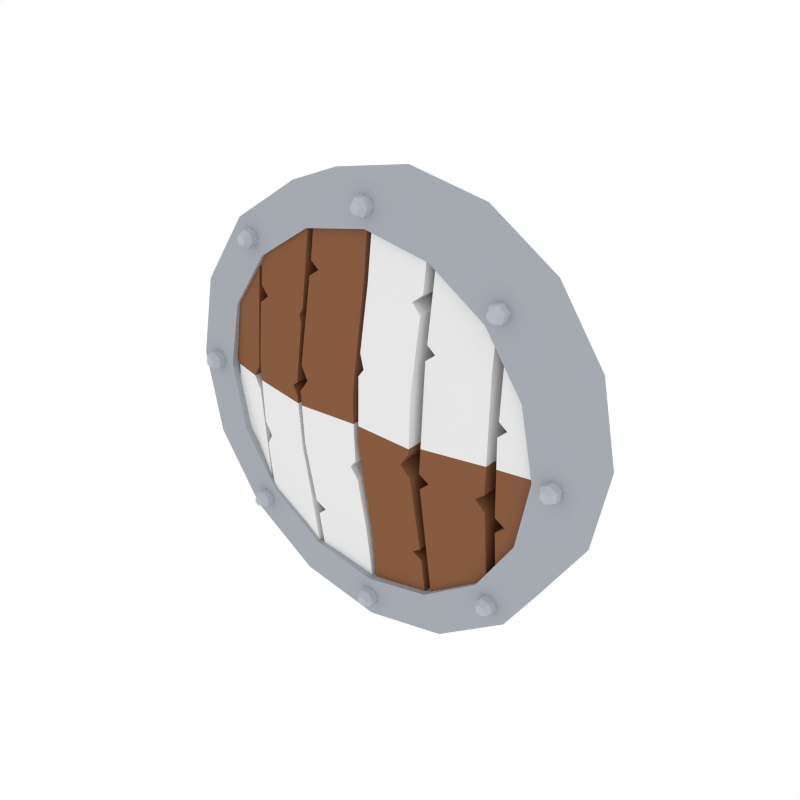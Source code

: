 # Source: Shield_Round_2.blend  (saved by Blender 2.79.0; exported with 4.5.12 LTS)
import bpy
from mathutils import Matrix  # noqa: F401  (used for matrix-valued properties, if any)

bpy.ops.wm.read_factory_settings(use_empty=True)
scene = bpy.context.scene
scene.name = 'Scene'

# ---- collections
col_collection_1 = bpy.data.collections.new('Collection 1'); scene.collection.children.link(col_collection_1)

# ---- materials (node trees are filled in below, after node groups)
mat_lightwood = bpy.data.materials.new('LightWood')
mat_lightwood.alpha_threshold = 0.0
mat_lightwood.diffuse_color = (0.2384, 0.1046, 0.05127, 1.0)
mat_lightwood.roughness = 0.5
mat_steel = bpy.data.materials.new('Steel')
mat_steel.alpha_threshold = 0.0
mat_steel.diffuse_color = (0.3763, 0.402, 0.4397, 1.0)
mat_steel.roughness = 0.5
mat_darkwood = bpy.data.materials.new('DarkWood')
mat_darkwood.alpha_threshold = 0.0
mat_darkwood.diffuse_color = (0.1626, 0.07264, 0.03634, 1.0)
mat_darkwood.roughness = 0.5
mat_lightsteel = bpy.data.materials.new('LightSteel')
mat_lightsteel.alpha_threshold = 0.0
mat_lightsteel.diffuse_color = (0.4621, 0.491, 0.5395, 1.0)
mat_lightsteel.roughness = 0.5
mat_white = bpy.data.materials.new('White')
mat_white.alpha_threshold = 0.0
mat_white.roughness = 0.5

# ---- material node trees

# ---- world
world_world = bpy.data.worlds.new('World'); scene.world = world_world
world_world.color = (1.0, 1.0, 1.0)
world_world.use_sun_shadow = False
world_world.sun_shadow_jitter_overblur = 0.0
world_world.cycles.sampling_method = 'NONE'
world_world.cycles.sample_map_resolution = 256

# ---- meshes
me_cylinder_027 = bpy.data.meshes.new('Cylinder.027')
me_cylinder_027.from_pydata([(-1.0, 0.1236, 4.888e-07), (-1.0, -0.1279, 4.888e-07), (-0.9239, 0.1236, 0.3827), (-0.9239, -0.1279, 0.3827), (-0.7071, 0.1236, 0.7071), (-0.7071, -0.1279, 0.7071), (-0.3827, 0.1236, 0.9239), (-0.3827, -0.1279, 0.9239), (5.552e-07, 0.1236, 1.0), (5.848e-07, -0.1279, 1.0), (0.3827, 0.1236, 0.9239), (0.3827, -0.1279, 0.9239), (0.7071, 0.1236, 0.7071), (0.7071, -0.1279, 0.7071), (0.9239, 0.1236, 0.3827), (0.9239, -0.1279, 0.3827), (1.0, 0.1236, -3.378e-07), (1.0, -0.1279, -3.378e-07), (0.9239, 0.1236, -0.3827), (0.9239, -0.1279, -0.3827), (0.7071, 0.1236, -0.7071), (0.7071, -0.1279, -0.7071), (0.3827, 0.1236, -0.9239), (0.3827, -0.1279, -0.9239), (-4.78e-07, 0.1236, -1.0), (-4.484e-07, -0.1279, -1.0), (-0.3827, 0.1236, -0.9239), (-0.3827, -0.1279, -0.9239), (-0.7071, 0.1236, -0.7071), (-0.7071, -0.1279, -0.7071), (-0.9239, 0.1236, -0.3827), (-0.9239, -0.1279, -0.3827), (-0.7448, -0.1404, 0.3085), (-0.8062, -0.1404, 3.94e-07), (-0.57, -0.1404, 0.57), (-0.3085, -0.1404, 0.7448), (4.836e-07, -0.1404, 0.8062), (0.3085, -0.1404, 0.7448), (0.57, -0.1404, 0.57), (0.7448, -0.1404, 0.3085), (0.8062, -0.1404, -2.723e-07), (0.7448, -0.1404, -0.3085), (0.57, -0.1404, -0.57), (0.3085, -0.1404, -0.7448), (-3.493e-07, -0.1404, -0.8062), (-0.3085, -0.1404, -0.7448), (-0.57, -0.1404, -0.57), (-0.7448, -0.1404, -0.3085), (-0.7448, 0.003232, 0.3085), (-0.8062, 0.003232, 3.94e-07), (-0.57, 0.003232, 0.57), (-0.3085, 0.003232, 0.7448), (4.602e-07, 0.003232, 0.8062), (0.3085, 0.003232, 0.7448), (0.57, 0.003232, 0.57), (0.7448, 0.003232, 0.3085), (0.8062, 0.003232, -2.723e-07), (0.7448, 0.003232, -0.3085), (0.57, 0.003232, -0.57), (0.3085, 0.003232, -0.7448), (-3.727e-07, 0.003232, -0.8062), (-0.3085, 0.003232, -0.7448), (-0.57, 0.003232, -0.57), (-0.7448, 0.003232, -0.3085), (-0.585, -0.02363, 0.2423), (-0.6332, -0.02363, 3.095e-07), (-0.4477, -0.02363, 0.4478), (-0.2423, -0.02363, 0.585), (3.725e-07, -0.02363, 0.6332), (0.2423, -0.02363, 0.585), (0.4478, -0.02363, 0.4477), (0.585, -0.02363, 0.2423), (0.6332, -0.02363, -2.139e-07), (0.585, -0.02363, -0.2423), (0.4477, -0.02363, -0.4478), (0.2423, -0.02363, -0.585), (-2.817e-07, -0.02363, -0.6332), (-0.2423, -0.02363, -0.585), (-0.4478, -0.02363, -0.4477), (-0.585, -0.02363, -0.2423), (-0.3645, -0.06585, 0.151), (-0.3946, -0.06585, 1.929e-07), (-0.279, -0.06585, 0.279), (-0.151, -0.06585, 0.3645), (2.523e-07, -0.06585, 0.3946), (0.151, -0.06585, 0.3645), (0.279, -0.06585, 0.279), (0.3645, -0.06585, 0.151), (0.3946, -0.06585, -1.333e-07), (0.3645, -0.06585, -0.151), (0.279, -0.06585, -0.279), (0.151, -0.06585, -0.3645), (-1.554e-07, -0.06585, -0.3946), (-0.151, -0.06585, -0.3645), (-0.279, -0.06585, -0.279), (-0.3645, -0.06585, -0.151), (-0.1333, -0.111, 0.05522), (-0.1443, -0.111, 7.052e-08), (-0.102, -0.111, 0.102), (-0.05522, -0.111, 0.1333), (1.264e-07, -0.111, 0.1443), (0.05522, -0.111, 0.1333), (0.102, -0.111, 0.102), (0.1333, -0.111, 0.05522), (0.1443, -0.111, -4.874e-08), (0.1333, -0.111, -0.05522), (0.102, -0.111, -0.102), (0.05522, -0.111, -0.1333), (-2.266e-08, -0.111, -0.1443), (-0.05522, -0.111, -0.1333), (-0.102, -0.111, -0.102), (-0.1333, -0.111, -0.05522), (-0.8132, 0.1119, 3.975e-07), (-0.7513, 0.1119, 0.3112), (-0.575, 0.1119, 0.575), (-0.3112, 0.1119, 0.7513), (4.576e-07, 0.1119, 0.8132), (0.3112, 0.1119, 0.7513), (0.575, 0.1119, 0.575), (0.7513, 0.1119, 0.3112), (0.8132, 0.1119, -2.747e-07), (0.7513, 0.1119, -0.3112), (0.575, 0.1119, -0.575), (0.3112, 0.1119, -0.7513), (-3.826e-07, 0.1119, -0.8132), (-0.3112, 0.1119, -0.7513), (-0.575, 0.1119, -0.575), (-0.7513, 0.1119, -0.3112), (-0.6369, 0.09859, 3.113e-07), (-0.5884, 0.09859, 0.2437), (-0.4503, 0.09859, 0.4503), (-0.2437, 0.09859, 0.5884), (3.682e-07, 0.09859, 0.6369), (0.2437, 0.09859, 0.5884), (0.4503, 0.09859, 0.4503), (0.5884, 0.09859, 0.2437), (0.6369, 0.09859, -2.151e-07), (0.5884, 0.09859, -0.2437), (0.4503, 0.09859, -0.4503), (0.2437, 0.09859, -0.5884), (-2.899e-07, 0.09859, -0.6369), (-0.2437, 0.09859, -0.5884), (-0.4503, 0.09859, -0.4503), (-0.5884, 0.09859, -0.2437), (-0.4079, 0.08413, 1.993e-07), (-0.3768, 0.08413, 0.1561), (-0.2884, 0.08413, 0.2884), (-0.1561, 0.08413, 0.3768), (2.537e-07, 0.08413, 0.4079), (0.1561, 0.08413, 0.3768), (0.2884, 0.08413, 0.2884), (0.3768, 0.08413, 0.1561), (0.4079, 0.08413, -1.378e-07), (0.3768, 0.08413, -0.1561), (0.2884, 0.08413, -0.2884), (0.1561, 0.08413, -0.3768), (-1.677e-07, 0.08413, -0.4079), (-0.1561, 0.08413, -0.3768), (-0.2884, 0.08413, -0.2884), (-0.3768, 0.08413, -0.1561), (-0.1385, 0.07424, 6.77e-08), (-0.128, 0.07424, 0.05301), (-0.09794, 0.07424, 0.09794), (-0.05301, 0.07424, 0.128), (1.182e-07, 0.07424, 0.1385), (0.05301, 0.07424, 0.128), (0.09794, 0.07424, 0.09794), (0.128, 0.07424, 0.05301), (0.1385, 0.07424, -4.679e-08), (0.128, 0.07424, -0.05301), (0.09794, 0.07424, -0.09794), (0.05301, 0.07424, -0.128), (-2.486e-08, 0.07424, -0.1385), (-0.05301, 0.07424, -0.128), (-0.09794, 0.07424, -0.09794), (-0.128, 0.07424, -0.05301), (0.04126, -0.08662, -0.8969), (0.04126, -0.1691, -0.8969), (0.02063, -0.08662, -0.9327), (0.02063, -0.1691, -0.9327), (-0.02063, -0.08662, -0.9327), (-0.02063, -0.1691, -0.9327), (-0.04126, -0.08662, -0.8969), (-0.04126, -0.1691, -0.8969), (-0.02063, -0.08662, -0.8612), (-0.02063, -0.1691, -0.8612), (0.02063, -0.08662, -0.8612), (0.02063, -0.1691, -0.8612), (0.01147, -0.195, -0.9168), (0.02294, -0.195, -0.8969), (-0.01147, -0.195, -0.9168), (-0.02294, -0.195, -0.8969), (-0.01147, -0.195, -0.8771), (0.01147, -0.195, -0.8771), (-0.6634, -0.08662, 0.6051), (-0.6634, -0.1691, 0.6051), (-0.6741, -0.08662, 0.6449), (-0.6741, -0.1691, 0.6449), (-0.6449, -0.08662, 0.6741), (-0.6449, -0.1691, 0.6741), (-0.6051, -0.08662, 0.6634), (-0.6051, -0.1691, 0.6634), (-0.5944, -0.08662, 0.6236), (-0.5944, -0.1691, 0.6236), (-0.6236, -0.08662, 0.5944), (-0.6236, -0.1691, 0.5944), (-0.6564, -0.195, 0.6402), (-0.6504, -0.195, 0.618), (-0.6402, -0.195, 0.6564), (-0.618, -0.195, 0.6505), (-0.6121, -0.195, 0.6283), (-0.6283, -0.195, 0.6121), (-0.8969, -0.08662, -0.04126), (-0.8969, -0.1691, -0.04126), (-0.9327, -0.08662, -0.02063), (-0.9327, -0.1691, -0.02063), (-0.9327, -0.08662, 0.02063), (-0.9327, -0.1691, 0.02063), (-0.8969, -0.08662, 0.04126), (-0.8969, -0.1691, 0.04126), (-0.8612, -0.08662, 0.02063), (-0.8612, -0.1691, 0.02063), (-0.8612, -0.08662, -0.02063), (-0.8612, -0.1691, -0.02063), (-0.9168, -0.195, -0.01147), (-0.8969, -0.195, -0.02294), (-0.9168, -0.195, 0.01147), (-0.8969, -0.195, 0.02294), (-0.8771, -0.195, 0.01147), (-0.8771, -0.195, -0.01147), (-0.6051, -0.08662, -0.6634), (-0.6051, -0.1691, -0.6634), (-0.6449, -0.08662, -0.6741), (-0.6449, -0.1691, -0.6741), (-0.6741, -0.08662, -0.6449), (-0.6741, -0.1691, -0.6449), (-0.6634, -0.08662, -0.6051), (-0.6634, -0.1691, -0.6051), (-0.6236, -0.08662, -0.5944), (-0.6236, -0.1691, -0.5944), (-0.5944, -0.08662, -0.6236), (-0.5944, -0.1691, -0.6236), (-0.6402, -0.195, -0.6564), (-0.618, -0.195, -0.6504), (-0.6564, -0.195, -0.6402), (-0.6505, -0.195, -0.618), (-0.6283, -0.195, -0.6121), (-0.6121, -0.195, -0.6283), (0.6634, -0.08662, -0.6051), (0.6634, -0.1691, -0.6051), (0.6741, -0.08662, -0.6449), (0.6741, -0.1691, -0.6449), (0.6449, -0.08662, -0.6741), (0.6449, -0.1691, -0.6741), (0.6051, -0.08662, -0.6634), (0.6051, -0.1691, -0.6634), (0.5944, -0.08662, -0.6236), (0.5944, -0.1691, -0.6236), (0.6236, -0.08662, -0.5944), (0.6236, -0.1691, -0.5944), (0.6564, -0.195, -0.6402), (0.6504, -0.195, -0.618), (0.6402, -0.195, -0.6564), (0.618, -0.195, -0.6505), (0.6121, -0.195, -0.6283), (0.6283, -0.195, -0.6121), (0.8969, -0.08662, 0.04126), (0.8969, -0.1691, 0.04126), (0.9327, -0.08662, 0.02063), (0.9327, -0.1691, 0.02063), (0.9327, -0.08662, -0.02063), (0.9327, -0.1691, -0.02063), (0.8969, -0.08662, -0.04126), (0.8969, -0.1691, -0.04126), (0.8612, -0.08662, -0.02063), (0.8612, -0.1691, -0.02063), (0.8612, -0.08662, 0.02063), (0.8612, -0.1691, 0.02063), (0.9168, -0.195, 0.01147), (0.8969, -0.195, 0.02294), (0.9168, -0.195, -0.01147), (0.8969, -0.195, -0.02294), (0.8771, -0.195, -0.01147), (0.8771, -0.195, 0.01147), (0.6051, -0.08662, 0.6634), (0.6051, -0.1691, 0.6634), (0.6449, -0.08662, 0.6741), (0.6449, -0.1691, 0.6741), (0.6741, -0.08662, 0.6449), (0.6741, -0.1691, 0.6449), (0.6634, -0.08662, 0.6051), (0.6634, -0.1691, 0.6051), (0.6236, -0.08662, 0.5944), (0.6236, -0.1691, 0.5944), (0.5944, -0.08662, 0.6236), (0.5944, -0.1691, 0.6236), (0.6402, -0.195, 0.6564), (0.618, -0.195, 0.6504), (0.6564, -0.195, 0.6402), (0.6505, -0.195, 0.618), (0.6283, -0.195, 0.6121), (0.6121, -0.195, 0.6283), (-0.04126, -0.08662, 0.8969), (-0.04126, -0.1691, 0.8969), (-0.02063, -0.08662, 0.9327), (-0.02063, -0.1691, 0.9327), (0.02063, -0.08662, 0.9327), (0.02063, -0.1691, 0.9327), (0.04126, -0.08662, 0.8969), (0.04126, -0.1691, 0.8969), (0.02063, -0.08662, 0.8612), (0.02063, -0.1691, 0.8612), (-0.02063, -0.08662, 0.8612), (-0.02063, -0.1691, 0.8612), (-0.01147, -0.195, 0.9168), (-0.02294, -0.195, 0.8969), (0.01147, -0.195, 0.9168), (0.02294, -0.195, 0.8969), (0.01147, -0.195, 0.8771), (-0.01147, -0.195, 0.8771), (0.4999, 0.07102, -0.1842), (0.4999, 0.07102, -0.2555), (0.4999, 0.2477, -0.1528), (0.4999, 0.2854, -0.246), (0.3252, 0.07102, -0.1842), (0.3252, 0.07102, -0.2555), (0.3252, 0.2477, -0.1528), (0.3252, 0.2854, -0.246), (0.4999, 0.3682, -0.07858), (0.4999, 0.292, -0.05537), (0.3252, 0.292, -0.05537), (0.3252, 0.3682, -0.07858), (0.4999, 0.07102, 0.351), (0.4999, 0.07102, 0.4223), (0.4999, 0.2477, 0.3196), (0.4999, 0.2854, 0.4128), (0.3252, 0.07102, 0.351), (0.3252, 0.07102, 0.4223), (0.3252, 0.2477, 0.3196), (0.3252, 0.2854, 0.4128), (0.4999, 0.3682, 0.2454), (0.4999, 0.292, 0.2222), (0.3252, 0.292, 0.2222), (0.3252, 0.3682, 0.2454), (0.4999, 0.3724, 0.08341), (0.4999, 0.3013, 0.08341), (0.3252, 0.3013, 0.08341), (0.3252, 0.3724, 0.08341), (-0.3081, 0.07102, -0.1842), (-0.3081, 0.07102, -0.2555), (-0.3081, 0.2477, -0.1528), (-0.3081, 0.2854, -0.246), (-0.4828, 0.07102, -0.1842), (-0.4828, 0.07102, -0.2555), (-0.4828, 0.2477, -0.1528), (-0.4828, 0.2854, -0.246), (-0.3081, 0.3682, -0.07858), (-0.3081, 0.292, -0.05537), (-0.4828, 0.292, -0.05537), (-0.4828, 0.3682, -0.07857), (-0.308, 0.07102, 0.351), (-0.308, 0.07102, 0.4223), (-0.308, 0.2477, 0.3196), (-0.308, 0.2854, 0.4128), (-0.4828, 0.07102, 0.351), (-0.4828, 0.07102, 0.4223), (-0.4828, 0.2477, 0.3196), (-0.4828, 0.2854, 0.4128), (-0.308, 0.3682, 0.2454), (-0.308, 0.292, 0.2222), (-0.4828, 0.292, 0.2222), (-0.4828, 0.3682, 0.2454), (-0.3081, 0.3724, 0.08341), (-0.3081, 0.3013, 0.08341), (-0.4828, 0.3013, 0.08341), (-0.4828, 0.3724, 0.08341), (-0.6089, 0.01276, -0.7064), (-0.6089, -0.1084, -0.7064), (-0.8237, 0.01652, -0.5156), (-0.8237, -0.1046, -0.5156), (-0.6089, 0.01276, 0.7064), (-0.6089, -0.1084, 0.7064), (-0.8237, 0.01652, 0.5156), (-0.8237, -0.1046, 0.5156), (-0.8237, 0.01447, 0.04254), (-0.789, 0.01012, -0.003211), (-0.789, 0.009684, -0.03842), (-0.789, -0.1115, -0.03842), (-0.789, -0.111, -0.003211), (-0.8237, -0.1067, 0.04254), (-0.6089, -0.03917, -0.05829), (-0.6498, -0.0291, -0.003211), (-0.6089, -0.03917, 0.05829), (-0.6089, -0.1603, 0.05829), (-0.6498, -0.1502, -0.003211), (-0.6089, -0.1603, -0.05829), (-0.5897, 0.009029, 0.7064), (-0.5897, -0.1121, 0.7064), (-0.3136, 0.01109, 0.8458), (-0.3136, -0.1101, 0.8458), (-0.5897, 0.00903, -0.7064), (-0.5897, -0.1121, -0.7064), (-0.3136, 0.01109, -0.8458), (-0.3136, -0.1101, -0.8458), (-0.3136, -0.07121, -0.3089), (-0.3136, -0.07905, -0.2664), (-0.3136, -0.08637, -0.2239), (-0.3136, -0.2075, -0.2239), (-0.3136, -0.2002, -0.2664), (-0.3136, -0.1923, -0.3089), (-0.5897, -0.03733, -0.2081), (-0.5488, -0.04294, -0.2664), (-0.5897, -0.02952, -0.3247), (-0.5897, -0.1507, -0.3247), (-0.5488, -0.1641, -0.2664), (-0.5897, -0.1585, -0.2081), (-0.3136, -0.06387, 0.348), (-0.3282, -0.0559, 0.3832), (-0.3136, -0.05209, 0.4101), (-0.5897, -0.1451, 0.358), (-0.5433, -0.1458, 0.3964), (-0.5897, -0.1336, 0.4348), (-0.3136, -0.1732, 0.4101), (-0.3282, -0.177, 0.3832), (-0.3136, -0.185, 0.348), (-0.5897, -0.0125, 0.4348), (-0.5433, -0.02466, 0.3964), (-0.5897, -0.02401, 0.358), (-0.3136, -0.2224, 0.09536), (-0.341, -0.2191, 0.07351), (-0.3136, -0.2257, 0.03791), (-0.5897, -0.04747, 0.09766), (-0.5897, -0.04733, 0.06922), (-0.5897, -0.04673, 0.04079), (-0.3136, -0.1045, 0.03791), (-0.341, -0.09798, 0.07351), (-0.3136, -0.1013, 0.09536), (-0.5897, -0.1679, 0.04079), (-0.5897, -0.1685, 0.06922), (-0.5897, -0.1686, 0.09766), (-0.2874, 0.01571, -0.849), (-0.2874, -0.1055, -0.849), (-0.01136, 0.01413, -0.828), (-0.01136, -0.107, -0.828), (-0.2874, 0.01682, 0.861), (-0.2874, -0.1043, 0.861), (-0.01135, 0.01659, 0.8872), (-0.01135, -0.1046, 0.8872), (-0.01136, -0.08553, 0.1664), (-0.01136, -0.08978, 0.1239), (-0.01136, -0.09254, 0.08133), (-0.01136, -0.2136, 0.08133), (-0.01135, -0.2109, 0.1239), (-0.01135, -0.2066, 0.1664), (-0.2874, -0.1103, 0.06558), (-0.2466, -0.1076, 0.1239), (-0.2874, -0.09681, 0.1822), (-0.2874, -0.2179, 0.1822), (-0.2466, -0.2288, 0.1239), (-0.2874, -0.2312, 0.06558), (-0.01136, -0.03187, -0.4905), (-0.01136, -0.0261, -0.5216), (-0.01136, -0.02052, -0.5526), (-0.2874, -0.162, -0.5005), (-0.241, -0.1527, -0.5389), (-0.2874, -0.1468, -0.5774), (-0.01136, -0.1417, -0.5526), (-0.01136, -0.1472, -0.5216), (-0.01136, -0.153, -0.4905), (-0.2874, -0.02566, -0.5774), (-0.241, -0.03159, -0.5389), (-0.2874, -0.04089, -0.5005), (-0.01136, -0.1917, -0.2771), (-0.03874, -0.2041, -0.216), (-0.01136, -0.2047, -0.1804), (-0.2874, -0.08743, -0.2402), (-0.2874, -0.09212, -0.2117), (-0.2874, -0.09664, -0.1833), (-0.01136, -0.08361, -0.1804), (-0.03874, -0.08298, -0.216), (-0.01136, -0.07056, -0.2771), (-0.2874, -0.2177, -0.1833), (-0.2874, -0.2132, -0.2117), (-0.2874, -0.2085, -0.2402), (-0.01135, -0.1416, 0.5529), (-0.01135, -0.1359, 0.586), (-0.01135, -0.1306, 0.6191), (-0.2874, -0.03023, 0.5539), (-0.2436, -0.02253, 0.5851), (-0.2874, -0.01831, 0.6163), (-0.01135, -0.009419, 0.6191), (-0.01135, -0.01479, 0.586), (-0.01135, -0.02047, 0.5529), (-0.2874, -0.1394, 0.6163), (-0.2436, -0.1437, 0.5851), (-0.2874, -0.1514, 0.5539), (0.3264, 0.01834, 0.8281), (0.3264, -0.1028, 0.8281), (0.6024, 0.01869, 0.6372), (0.6024, -0.1025, 0.6372), (0.3264, 0.01914, -0.842), (0.3264, -0.102, -0.842), (0.6024, 0.02015, -0.6867), (0.6024, -0.101, -0.6867), (0.6024, -0.01708, -0.2137), (0.5623, -0.02993, -0.1588), (0.6024, -0.02556, -0.1286), (0.6024, -0.1467, -0.1286), (0.5623, -0.1511, -0.1588), (0.6024, -0.1382, -0.2137), (0.3264, -0.08262, -0.1129), (0.3672, -0.07157, -0.1511), (0.3264, -0.07707, -0.1852), (0.3264, -0.1982, -0.1852), (0.3672, -0.1927, -0.1511), (0.3264, -0.2037, -0.1129), (0.6024, -0.0101, 0.3581), (0.6024, -0.009802, 0.3839), (0.6024, -0.005628, 0.4097), (0.3264, -0.1728, 0.3662), (0.3647, -0.1618, 0.3978), (0.3264, -0.1621, 0.4295), (0.6024, -0.1268, 0.4097), (0.6024, -0.1309, 0.3839), (0.6024, -0.1312, 0.3581), (0.3264, -0.04095, 0.4295), (0.3647, -0.04063, 0.3978), (0.3264, -0.05173, 0.3662), (0.6441, 0.02337, 0.6722), (0.6441, -0.09781, 0.6722), (0.8212, 0.01945, 0.4813), (0.8212, -0.1017, 0.4813), (0.6441, 0.02071, -0.6118), (0.6441, -0.1005, -0.6118), (0.8212, 0.02217, -0.422), (0.8212, -0.09901, -0.422), (0.8212, 0.02147, -0.3226), (0.8212, 0.01831, -0.2676), (0.8212, 0.0158, -0.2375), (0.8212, -0.1054, -0.2375), (0.8212, -0.1029, -0.2676), (0.8212, -0.0997, -0.3226), (0.6441, -0.008702, -0.2217), (0.6849, 0.00116, -0.2599), (0.6441, -0.003946, -0.2941), (0.6441, -0.1251, -0.2941), (0.6849, -0.12, -0.2599), (0.6441, -0.1298, -0.2217), (0.8212, 0.01061, 0.128), (0.8212, 0.008447, 0.1538), (0.8212, 0.00963, 0.1796), (0.6441, -0.1386, 0.136), (0.6824, -0.1288, 0.1677), (0.6441, -0.1318, 0.1994), (0.8212, -0.1115, 0.1796), (0.8212, -0.1127, 0.1538), (0.8212, -0.1105, 0.128), (0.6441, -0.01068, 0.1994), (0.6824, -0.007631, 0.1677), (0.6441, -0.01745, 0.136), (0.6024, -0.1429, -0.003211), (0.3264, -0.07509, -0.003211), (0.6024, -0.0218, -0.003211), (0.3264, -0.1962, -0.003211), (0.8212, -0.1084, -0.003211), (0.6441, -0.01383, -0.003211), (0.8212, 0.01276, -0.003211), (0.6441, -0.135, -0.003211), (-0.01136, -0.2108, -0.003211), (-0.2874, -0.106, -0.003211), (-0.01136, -0.0897, -0.003211), (-0.2874, -0.2269, -0.003211), (-0.3136, -0.2221, -0.003211), (-0.5897, -0.0449, -0.003211), (-0.3136, -0.101, -0.003211), (-0.5897, -0.166, -0.003211), (0.2915, 0.01571, 0.8872), (0.2915, -0.1055, 0.8872), (0.01543, 0.01413, 0.8663), (0.01543, -0.107, 0.8663), (0.2915, 0.01682, -0.8228), (0.2915, -0.1043, -0.8228), (0.01543, 0.01659, -0.849), (0.01543, -0.1046, -0.849), (0.01543, -0.08553, -0.1282), (0.01543, -0.08978, -0.08562), (0.01543, -0.09254, -0.04307), (0.01543, -0.2136, -0.04307), (0.01543, -0.2109, -0.08562), (0.01543, -0.2066, -0.1282), (0.2915, -0.1103, -0.02732), (0.2506, -0.1076, -0.08562), (0.2915, -0.09681, -0.1439), (0.2915, -0.2179, -0.1439), (0.2506, -0.2288, -0.08562), (0.2915, -0.2312, -0.02733), (0.01543, -0.03187, 0.5288), (0.01543, -0.0261, 0.5598), (0.01543, -0.02052, 0.5909), (0.2915, -0.162, 0.5388), (0.2451, -0.1527, 0.5772), (0.2915, -0.1468, 0.6156), (0.01543, -0.1417, 0.5909), (0.01543, -0.1472, 0.5598), (0.01543, -0.153, 0.5288), (0.2915, -0.02566, 0.6156), (0.2451, -0.03159, 0.5772), (0.2915, -0.04089, 0.5388), (0.01543, -0.1917, 0.3153), (0.04282, -0.2041, 0.2543), (0.01543, -0.2047, 0.2187), (0.2915, -0.08743, 0.2784), (0.2915, -0.09212, 0.25), (0.2915, -0.09664, 0.2216), (0.01543, -0.08361, 0.2187), (0.04282, -0.08298, 0.2543), (0.01543, -0.07056, 0.3153), (0.2915, -0.2177, 0.2216), (0.2915, -0.2132, 0.25), (0.2915, -0.2085, 0.2784), (0.01543, -0.1416, -0.5147), (0.01543, -0.1359, -0.5478), (0.01543, -0.1306, -0.5809), (0.2915, -0.03023, -0.5157), (0.2477, -0.02253, -0.5468), (0.2915, -0.01831, -0.578), (0.01543, -0.009419, -0.5809), (0.01543, -0.01479, -0.5478), (0.01543, -0.02047, -0.5147), (0.2915, -0.1394, -0.578), (0.2477, -0.1437, -0.5468), (0.2915, -0.1514, -0.5157), (0.01543, -0.2108, -0.003211), (0.2915, -0.106, -0.003211), (0.01543, -0.0897, -0.003211), (0.2915, -0.2269, -0.003211)], [], [(0, 1, 3, 2), (2, 3, 5, 4), (4, 5, 7, 6), (6, 7, 9, 8), (8, 9, 11, 10), (10, 11, 13, 12), (12, 13, 15, 14), (14, 15, 17, 16), (16, 17, 19, 18), (18, 19, 21, 20), (20, 21, 23, 22), (22, 23, 25, 24), (24, 25, 27, 26), (26, 27, 29, 28), (9, 7, 35, 36), (28, 29, 31, 30), (30, 31, 1, 0), (2, 4, 114, 113), (32, 33, 49, 48), (19, 17, 40, 41), (29, 27, 45, 46), (5, 3, 32, 34), (15, 13, 38, 39), (25, 23, 43, 44), (11, 9, 36, 37), (21, 19, 41, 42), (31, 29, 46, 47), (7, 5, 34, 35), (17, 15, 39, 40), (3, 1, 33, 32), (27, 25, 44, 45), (13, 11, 37, 38), (23, 21, 42, 43), (1, 31, 47, 33), (54, 53, 69, 70), (33, 47, 63, 49), (41, 40, 56, 57), (34, 32, 48, 50), (42, 41, 57, 58), (35, 34, 50, 51), (43, 42, 58, 59), (36, 35, 51, 52), (44, 43, 59, 60), (37, 36, 52, 53), (45, 44, 60, 61), (38, 37, 53, 54), (46, 45, 61, 62), (39, 38, 54, 55), (47, 46, 62, 63), (40, 39, 55, 56), (75, 74, 90, 91), (62, 61, 77, 78), (55, 54, 70, 71), (63, 62, 78, 79), (56, 55, 71, 72), (48, 49, 65, 64), (49, 63, 79, 65), (57, 56, 72, 73), (50, 48, 64, 66), (58, 57, 73, 74), (51, 50, 66, 67), (59, 58, 74, 75), (52, 51, 67, 68), (60, 59, 75, 76), (53, 52, 68, 69), (61, 60, 76, 77), (80, 81, 97, 96), (68, 67, 83, 84), (76, 75, 91, 92), (69, 68, 84, 85), (77, 76, 92, 93), (70, 69, 85, 86), (78, 77, 93, 94), (71, 70, 86, 87), (79, 78, 94, 95), (72, 71, 87, 88), (64, 65, 81, 80), (65, 79, 95, 81), (73, 72, 88, 89), (66, 64, 80, 82), (74, 73, 89, 90), (67, 66, 82, 83), (96, 97, 111, 110, 109, 108, 107, 106, 105, 104, 103, 102, 101, 100, 99, 98), (81, 95, 111, 97), (89, 88, 104, 105), (82, 80, 96, 98), (90, 89, 105, 106), (83, 82, 98, 99), (91, 90, 106, 107), (84, 83, 99, 100), (92, 91, 107, 108), (85, 84, 100, 101), (93, 92, 108, 109), (86, 85, 101, 102), (94, 93, 109, 110), (87, 86, 102, 103), (95, 94, 110, 111), (88, 87, 103, 104), (122, 123, 139, 138), (12, 14, 119, 118), (22, 24, 124, 123), (8, 10, 117, 116), (18, 20, 122, 121), (28, 30, 127, 126), (4, 6, 115, 114), (14, 16, 120, 119), (0, 2, 113, 112), (24, 26, 125, 124), (10, 12, 118, 117), (20, 22, 123, 122), (30, 0, 112, 127), (6, 8, 116, 115), (16, 18, 121, 120), (26, 28, 126, 125), (143, 128, 144, 159), (115, 116, 132, 131), (123, 124, 140, 139), (116, 117, 133, 132), (124, 125, 141, 140), (117, 118, 134, 133), (125, 126, 142, 141), (118, 119, 135, 134), (126, 127, 143, 142), (119, 120, 136, 135), (112, 113, 129, 128), (127, 112, 128, 143), (120, 121, 137, 136), (113, 114, 130, 129), (121, 122, 138, 137), (114, 115, 131, 130), (157, 158, 174, 173), (136, 137, 153, 152), (129, 130, 146, 145), (137, 138, 154, 153), (130, 131, 147, 146), (138, 139, 155, 154), (131, 132, 148, 147), (139, 140, 156, 155), (132, 133, 149, 148), (140, 141, 157, 156), (133, 134, 150, 149), (141, 142, 158, 157), (134, 135, 151, 150), (142, 143, 159, 158), (135, 136, 152, 151), (128, 129, 145, 144), (150, 151, 167, 166), (158, 159, 175, 174), (151, 152, 168, 167), (144, 145, 161, 160), (159, 144, 160, 175), (152, 153, 169, 168), (145, 146, 162, 161), (153, 154, 170, 169), (146, 147, 163, 162), (154, 155, 171, 170), (147, 148, 164, 163), (155, 156, 172, 171), (148, 149, 165, 164), (156, 157, 173, 172), (149, 150, 166, 165), (176, 177, 179, 178), (178, 179, 181, 180), (180, 181, 183, 182), (182, 183, 185, 184), (185, 183, 191, 192), (184, 185, 187, 186), (186, 187, 177, 176), (176, 178, 180, 182, 184, 186), (188, 189, 193, 192, 191, 190), (181, 179, 188, 190), (187, 185, 192, 193), (179, 177, 189, 188), (183, 181, 190, 191), (177, 187, 193, 189), (194, 195, 197, 196), (196, 197, 199, 198), (198, 199, 201, 200), (200, 201, 203, 202), (203, 201, 209, 210), (202, 203, 205, 204), (204, 205, 195, 194), (194, 196, 198, 200, 202, 204), (206, 207, 211, 210, 209, 208), (199, 197, 206, 208), (205, 203, 210, 211), (197, 195, 207, 206), (201, 199, 208, 209), (195, 205, 211, 207), (212, 213, 215, 214), (214, 215, 217, 216), (216, 217, 219, 218), (218, 219, 221, 220), (221, 219, 227, 228), (220, 221, 223, 222), (222, 223, 213, 212), (212, 214, 216, 218, 220, 222), (224, 225, 229, 228, 227, 226), (217, 215, 224, 226), (223, 221, 228, 229), (215, 213, 225, 224), (219, 217, 226, 227), (213, 223, 229, 225), (230, 231, 233, 232), (232, 233, 235, 234), (234, 235, 237, 236), (236, 237, 239, 238), (239, 237, 245, 246), (238, 239, 241, 240), (240, 241, 231, 230), (230, 232, 234, 236, 238, 240), (242, 243, 247, 246, 245, 244), (235, 233, 242, 244), (241, 239, 246, 247), (233, 231, 243, 242), (237, 235, 244, 245), (231, 241, 247, 243), (248, 249, 251, 250), (250, 251, 253, 252), (252, 253, 255, 254), (254, 255, 257, 256), (257, 255, 263, 264), (256, 257, 259, 258), (258, 259, 249, 248), (248, 250, 252, 254, 256, 258), (260, 261, 265, 264, 263, 262), (253, 251, 260, 262), (259, 257, 264, 265), (251, 249, 261, 260), (255, 253, 262, 263), (249, 259, 265, 261), (266, 267, 269, 268), (268, 269, 271, 270), (270, 271, 273, 272), (272, 273, 275, 274), (275, 273, 281, 282), (274, 275, 277, 276), (276, 277, 267, 266), (266, 268, 270, 272, 274, 276), (278, 279, 283, 282, 281, 280), (271, 269, 278, 280), (277, 275, 282, 283), (269, 267, 279, 278), (273, 271, 280, 281), (267, 277, 283, 279), (284, 285, 287, 286), (286, 287, 289, 288), (288, 289, 291, 290), (290, 291, 293, 292), (293, 291, 299, 300), (292, 293, 295, 294), (294, 295, 285, 284), (284, 286, 288, 290, 292, 294), (296, 297, 301, 300, 299, 298), (289, 287, 296, 298), (295, 293, 300, 301), (287, 285, 297, 296), (291, 289, 298, 299), (285, 295, 301, 297), (302, 303, 305, 304), (304, 305, 307, 306), (306, 307, 309, 308), (308, 309, 311, 310), (311, 309, 317, 318), (310, 311, 313, 312), (312, 313, 303, 302), (302, 304, 306, 308, 310, 312), (314, 315, 319, 318, 317, 316), (307, 305, 314, 316), (313, 311, 318, 319), (305, 303, 315, 314), (309, 307, 316, 317), (303, 313, 319, 315), (160, 161, 162, 163, 164, 165, 166, 167, 168, 169, 170, 171, 172, 173, 174, 175), (320, 321, 323, 322), (323, 327, 331, 328), (326, 327, 325, 324), (324, 325, 321, 320), (322, 326, 324, 320), (327, 323, 321, 325), (328, 331, 347, 344), (322, 323, 328, 329), (327, 326, 330, 331), (326, 322, 329, 330), (329, 328, 344, 345), (331, 330, 346, 347), (330, 329, 345, 346), (332, 334, 335, 333), (335, 340, 343, 339), (338, 336, 337, 339), (336, 332, 333, 337), (334, 332, 336, 338), (339, 337, 333, 335), (340, 344, 347, 343), (334, 341, 340, 335), (339, 343, 342, 338), (338, 342, 341, 334), (341, 345, 344, 340), (343, 347, 346, 342), (342, 346, 345, 341), (348, 349, 351, 350), (351, 355, 359, 356), (354, 355, 353, 352), (352, 353, 349, 348), (350, 354, 352, 348), (355, 351, 349, 353), (356, 359, 375, 372), (350, 351, 356, 357), (355, 354, 358, 359), (354, 350, 357, 358), (357, 356, 372, 373), (359, 358, 374, 375), (358, 357, 373, 374), (360, 362, 363, 361), (363, 368, 371, 367), (366, 364, 365, 367), (364, 360, 361, 365), (362, 360, 364, 366), (367, 365, 361, 363), (368, 372, 375, 371), (362, 369, 368, 363), (367, 371, 370, 366), (366, 370, 369, 362), (369, 373, 372, 368), (371, 375, 374, 370), (370, 374, 373, 369), (376, 377, 379, 378), (384, 389, 383, 382), (382, 383, 381, 380), (390, 395, 377, 376), (384, 382, 380, 392), (387, 379, 377, 395), (383, 389, 393, 381), (389, 388, 394, 393), (388, 387, 395, 394), (378, 386, 390, 376), (386, 385, 391, 390), (385, 384, 392, 391), (380, 381, 393, 392), (392, 393, 394, 391), (391, 394, 395, 390), (378, 379, 387, 386), (386, 387, 388, 385), (385, 388, 389, 384), (396, 397, 399, 398), (404, 409, 403, 402), (402, 403, 401, 400), (425, 421, 397, 396), (404, 402, 400, 412), (422, 399, 397, 421), (403, 409, 413, 401), (409, 408, 414, 413), (408, 407, 415, 414), (574, 406, 410, 573), (406, 405, 411, 410), (405, 404, 412, 411), (400, 401, 413, 412), (412, 413, 414, 411), (411, 414, 415, 410), (574, 572, 407, 406), (406, 407, 408, 405), (405, 408, 409, 404), (398, 399, 422, 418), (418, 422, 423, 417), (417, 423, 424, 416), (398, 418, 425, 396), (418, 417, 426, 425), (417, 416, 427, 426), (428, 424, 419, 439), (424, 423, 420, 419), (423, 422, 421, 420), (431, 439, 419, 427), (427, 419, 420, 426), (426, 420, 421, 425), (573, 575, 437, 433), (433, 437, 438, 432), (432, 438, 439, 431), (572, 430, 437, 575), (430, 429, 438, 437), (429, 428, 439, 438), (416, 424, 428, 436), (436, 428, 429, 435), (435, 429, 430, 434), (416, 436, 431, 427), (436, 435, 432, 431), (435, 434, 433, 432), (459, 571, 568, 451), (490, 446, 447, 486), (440, 442, 443, 441), (469, 440, 441, 465), (446, 444, 445, 447), (490, 489, 444, 446), (466, 465, 441, 443), (484, 495, 457, 453), (453, 457, 458, 452), (452, 458, 459, 451), (570, 569, 454, 450), (450, 454, 455, 449), (487, 456, 457, 495), (456, 455, 458, 457), (455, 454, 459, 458), (570, 450, 451, 568), (450, 449, 452, 451), (449, 448, 453, 452), (442, 462, 466, 443), (462, 461, 467, 466), (461, 460, 468, 467), (449, 455, 456, 448), (442, 440, 469, 462), (462, 469, 470, 461), (461, 470, 471, 460), (472, 483, 463, 468), (468, 463, 464, 467), (475, 471, 463, 483), (471, 470, 464, 463), (470, 469, 465, 464), (569, 477, 481, 571), (477, 476, 482, 481), (476, 475, 483, 482), (467, 464, 465, 466), (568, 571, 481, 474), (474, 481, 482, 473), (460, 480, 472, 468), (480, 479, 473, 472), (479, 478, 474, 473), (473, 482, 483, 472), (460, 471, 475, 480), (480, 475, 476, 479), (444, 489, 493, 445), (489, 488, 494, 493), (488, 487, 495, 494), (479, 476, 477, 478), (447, 445, 493, 486), (486, 493, 494, 485), (485, 494, 495, 484), (448, 456, 487, 492), (492, 487, 488, 491), (448, 492, 484, 453), (492, 491, 485, 484), (491, 490, 486, 485), (496, 497, 499, 498), (504, 509, 503, 502), (502, 503, 501, 500), (525, 521, 497, 496), (504, 502, 500, 512), (522, 499, 497, 521), (503, 509, 513, 501), (509, 508, 514, 513), (508, 507, 515, 514), (562, 506, 510, 561), (506, 505, 511, 510), (505, 504, 512, 511), (500, 501, 513, 512), (512, 513, 514, 511), (511, 514, 515, 510), (562, 560, 507, 506), (506, 507, 508, 505), (505, 508, 509, 504), (498, 499, 522, 518), (518, 522, 523, 517), (517, 523, 524, 516), (498, 518, 525, 496), (518, 517, 526, 525), (517, 516, 527, 526), (560, 524, 519, 563), (524, 523, 520, 519), (523, 522, 521, 520), (561, 563, 519, 527), (527, 519, 520, 526), (526, 520, 521, 525), (528, 529, 531, 530), (536, 541, 535, 534), (534, 535, 533, 532), (557, 553, 529, 528), (536, 534, 532, 544), (554, 531, 529, 553), (535, 541, 545, 533), (541, 540, 546, 545), (540, 539, 547, 546), (566, 538, 542, 565), (538, 537, 543, 542), (537, 536, 544, 543), (532, 533, 545, 544), (544, 545, 546, 543), (543, 546, 547, 542), (566, 564, 539, 538), (538, 539, 540, 537), (537, 540, 541, 536), (530, 531, 554, 550), (550, 554, 555, 549), (549, 555, 556, 548), (530, 550, 557, 528), (550, 549, 558, 557), (549, 548, 559, 558), (564, 556, 551, 567), (556, 555, 552, 551), (555, 554, 553, 552), (565, 567, 551, 559), (559, 551, 552, 558), (558, 552, 553, 557), (510, 515, 563, 561), (507, 560, 563, 515), (516, 524, 560, 562), (516, 562, 561, 527), (542, 547, 567, 565), (539, 564, 567, 547), (548, 556, 564, 566), (548, 566, 565, 559), (627, 624, 625, 626), (477, 569, 570, 478), (454, 569, 571, 459), (478, 570, 568, 474), (407, 572, 575, 415), (410, 415, 575, 573), (434, 430, 572, 574), (434, 574, 573, 433), (595, 635, 632, 587), (626, 582, 583, 622), (576, 578, 579, 577), (605, 576, 577, 601), (582, 580, 581, 583), (626, 625, 580, 582), (602, 601, 577, 579), (620, 631, 593, 589), (589, 593, 594, 588), (588, 594, 595, 587), (634, 633, 590, 586), (586, 590, 591, 585), (623, 592, 593, 631), (592, 591, 594, 593), (591, 590, 595, 594), (634, 586, 587, 632), (586, 585, 588, 587), (585, 584, 589, 588), (578, 598, 602, 579), (598, 597, 603, 602), (597, 596, 604, 603), (585, 591, 592, 584), (578, 576, 605, 598), (598, 605, 606, 597), (597, 606, 607, 596), (608, 619, 599, 604), (604, 599, 600, 603), (611, 607, 599, 619), (607, 606, 600, 599), (606, 605, 601, 600), (633, 613, 617, 635), (613, 612, 618, 617), (612, 611, 619, 618), (603, 600, 601, 602), (632, 635, 617, 610), (610, 617, 618, 609), (596, 616, 608, 604), (616, 615, 609, 608), (615, 614, 610, 609), (609, 618, 619, 608), (596, 607, 611, 616), (616, 611, 612, 615), (580, 625, 629, 581), (625, 624, 630, 629), (624, 623, 631, 630), (615, 612, 613, 614), (583, 581, 629, 622), (622, 629, 630, 621), (621, 630, 631, 620), (584, 592, 623, 628), (628, 623, 624, 627), (584, 628, 620, 589), (628, 627, 621, 620), (627, 626, 622, 621), (613, 633, 634, 614), (590, 633, 635, 595), (614, 634, 632, 610), (491, 488, 489, 490)])
me_cylinder_027.polygons.foreach_set('material_index', [1, 1, 1, 1, 1, 1, 1, 1, 1, 1, 1, 1, 1, 1, 1, 1, 1, 1, 1, 1, 1, 1, 1, 1, 1, 1, 1, 1, 1, 1, 1, 1, 1, 1, 2, 1, 1, 1, 1, 1, 1, 1, 1, 1, 1, 1, 1, 1, 1, 1, 2, 2, 2, 2, 2, 2, 2, 2, 2, 2, 2, 2, 2, 2, 2, 2, 2, 2, 2, 2, 2, 2, 2, 2, 2, 2, 2, 2, 2, 2, 2, 2, 2, 2, 2, 2, 2, 2, 2, 2, 2, 2, 2, 2, 2, 2, 2, 2, 1, 1, 1, 1, 1, 1, 1, 1, 1, 1, 1, 1, 1, 1, 1, 1, 1, 1, 1, 1, 1, 1, 1, 1, 1, 1, 1, 1, 1, 1, 1, 1, 1, 1, 1, 1, 1, 1, 1, 1, 1, 1, 1, 1, 1, 1, 1, 1, 1, 1, 1, 1, 1, 1, 1, 1, 1, 1, 1, 1, 1, 1, 1, 3, 3, 3, 3, 3, 3, 3, 3, 3, 3, 3, 3, 3, 3, 3, 3, 3, 3, 3, 3, 3, 3, 3, 3, 3, 3, 3, 3, 3, 3, 3, 3, 3, 3, 3, 3, 3, 3, 3, 3, 3, 3, 3, 3, 3, 3, 3, 3, 3, 3, 3, 3, 3, 3, 3, 3, 3, 3, 3, 3, 3, 3, 3, 3, 3, 3, 3, 3, 3, 3, 3, 3, 3, 3, 3, 3, 3, 3, 3, 3, 3, 3, 3, 3, 3, 3, 3, 3, 3, 3, 3, 3, 3, 3, 3, 3, 3, 3, 3, 3, 3, 3, 3, 3, 3, 3, 3, 3, 3, 3, 3, 3, 1, 2, 2, 2, 2, 2, 2, 2, 2, 2, 2, 2, 2, 2, 2, 2, 2, 2, 2, 2, 2, 2, 2, 2, 2, 2, 2, 2, 2, 2, 2, 2, 2, 2, 2, 2, 2, 2, 2, 2, 2, 2, 2, 2, 2, 2, 2, 2, 2, 2, 2, 2, 2, 4, 0, 0, 4, 0, 4, 0, 0, 4, 4, 4, 0, 0, 0, 4, 4, 4, 0, 0, 4, 4, 0, 4, 0, 4, 4, 4, 4, 4, 4, 4, 4, 4, 4, 4, 4, 0, 0, 0, 0, 0, 0, 0, 0, 0, 0, 0, 0, 0, 0, 0, 0, 0, 0, 0, 0, 0, 0, 0, 0, 0, 0, 4, 4, 0, 0, 4, 0, 0, 0, 0, 0, 0, 0, 0, 0, 0, 0, 4, 4, 4, 0, 4, 4, 4, 4, 4, 4, 4, 4, 4, 4, 4, 4, 4, 4, 4, 4, 4, 4, 4, 4, 0, 0, 0, 4, 0, 0, 0, 0, 0, 0, 0, 0, 4, 0, 0, 4, 0, 4, 0, 0, 0, 0, 0, 0, 0, 0, 0, 0, 0, 0, 4, 4, 4, 4, 4, 4, 4, 4, 4, 4, 4, 4, 4, 0, 0, 4, 0, 4, 0, 0, 0, 0, 0, 0, 0, 0, 0, 0, 0, 0, 4, 4, 4, 4, 4, 4, 4, 4, 4, 4, 4, 4, 0, 0, 4, 4, 0, 0, 4, 4, 0, 4, 0, 4, 4, 4, 0, 0, 0, 0, 4, 4, 0, 0, 4, 0, 0, 0, 0, 0, 0, 0, 0, 0, 0, 0, 4, 4, 4, 0, 4, 4, 4, 4, 4, 4, 4, 4, 4, 4, 4, 4, 4, 4, 4, 4, 4, 4, 4, 4, 0, 0, 0, 4, 0, 0, 0, 0, 0, 0, 0, 0, 4, 0, 4, 0])
me_cylinder_027.materials.append(mat_lightwood)
me_cylinder_027.materials.append(mat_steel)
me_cylinder_027.materials.append(mat_darkwood)
me_cylinder_027.materials.append(mat_lightsteel)
me_cylinder_027.materials.append(mat_white)
me_cylinder_027.use_remesh_preserve_volume = False
me_cylinder_027.use_remesh_preserve_attributes = False
me_cylinder_027.use_mirror_vertex_groups = False
me_cylinder_027.update()

# ---- objects
ob_shield_round_2 = bpy.data.objects.new('Shield_Round_2', me_cylinder_027)

# ---- transforms, parenting, visibility, modifiers, constraints
ob_shield_round_2.location = (0.0, 0.0, 0.0)
ob_shield_round_2.lineart.crease_threshold = 0.0

# ---- collection membership
col_collection_1.objects.link(ob_shield_round_2)

# ---- scene / render settings (as saved in the file)
scene.frame_start = 1; scene.frame_end = 250; scene.frame_set(0)
scene.render.engine = 'CYCLES'
scene.render.resolution_x = 1000
scene.render.resolution_y = 1000
scene.render.dither_intensity = 0.0
scene.cycles.samples = 200
scene.cycles.sampling_pattern = 'TABULATED_SOBOL'
scene.cycles.light_sampling_threshold = 0.0
scene.cycles.use_adaptive_sampling = False
scene.cycles.use_light_tree = False
scene.cycles.caustics_reflective = False
scene.cycles.caustics_refractive = False
scene.cycles.blur_glossy = 0.0
scene.cycles.max_bounces = 2
scene.cycles.pixel_filter_type = 'GAUSSIAN'
scene.cycles.sample_clamp_indirect = 0.0
scene.view_settings.view_transform = 'Standard'
bpy.context.view_layer.update()

# ---- added for rendering (the .blend has no active camera): camera
cam_auto = bpy.data.cameras.new('AutoCamera')
cam_auto.lens = 50.0
cam_auto.sensor_width = 36.0
cam_auto.clip_end = 1000.0
ob_auto_camera = bpy.data.objects.new('AutoCamera', cam_auto)
scene.collection.objects.link(ob_auto_camera)
ob_auto_camera.location = (2.67587, -3.14044, 2.1407)
ob_auto_camera.rotation_euler = (1.09748, -7.21219e-08, 0.694738)
scene.camera = ob_auto_camera
bpy.context.view_layer.update()
